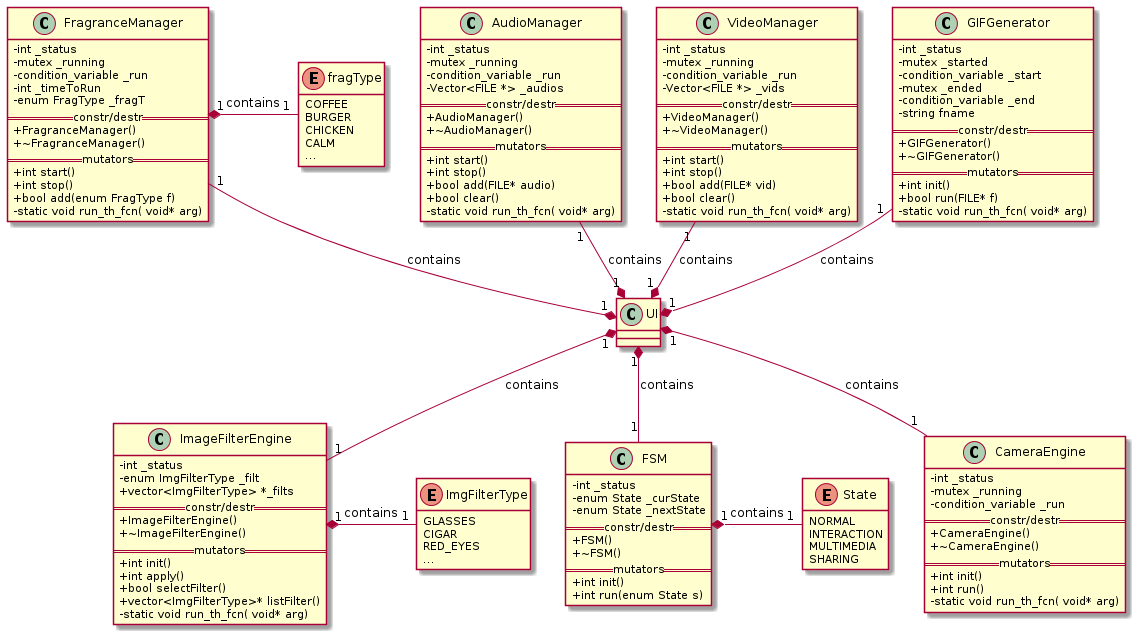

The diagram above was rendered by PlantUML. Its source (embedded in the PNG):
@startuml
'' ---------------- THEMES (some only work on the web server) -----------
''!theme plain
''!theme toy
''!theme spacelab
''!theme mars (does not work)
'' -------------------- Splitting into several files -----------
page 2x2
skinparam pageMargin 10
skinparam pageExternalColor gray
skinparam pageBorderColor black
'' --------------------------------------------------------------
'' remove attributes and methods icons
skinparam classAttributeIconSize 0
'' --------------------------------------------------------------
'' ------- defining elements --------
''interface       interface
'' ------- structures
''class Ad_DB <<(S,#FF7700)struct>>
''class User_DB <<(S,#FF7700)struct>>
''class Station <<(S,#FF7700)struct>>
hide <<struct>> methods
hide enum methods
''hide <<struct>> circle
''class Ad_DB {
''+FILE vid_f
''+fragType frag
''+bool rented
''}
''
''class User_DB{
''+bool admin
''+char* name
''+char* encrypted_pass
''}
''class rxFrame <<(S,lightgrey)struct>>{
''enum frameT header
''size_t len
''void *data
''}
''class dbRsp <<(S,lightgrey)struct>>{
''size_t len
''void *data
''}
''class cmd <<(S,lightgrey)struct>>{
''size_t len
''void *data
''}
' ---------
''
''enum ConnStatus{
''CREATED
''ONLINE
''CLOSED
''ERROR
''}
''
''
''enum frameT{
''DB
''CMD
''}
'' ---------
''
''
'' -------- Classes 
'' APP
''class AppManager{
''    - UIApp uiApp()
''    - UIWidget win()
''}
''class UIApp{
''    == constr/destr ==
''    +UIApp()
''    ~UIApp()
''    == mutators ==
''    void exec()
''}
''    note left of UIApp::exec
''    executes the 
''    UI event loop
''    end note
''class UI{
''  - vector<rxFrame> servRxVec
''  - vector<rxFrame> servTxVec
''  - vector<rxFrame> WebRxVec
''  - vector<rxFrame> WebTxVec
''  - mutex _sockCliAccess
''  - condition_variable _msgRxCli
''  - mutex _sockWebAccess
''  - condition_variable _msgWebCli
''  == constr/destr ==
''  +UI()
''  ~UI()
''  == mutators ==
''  bool init()
''  void show()
''}
''
'' User
''class User{
''  -int _id
''  -string _name
''  -string _email
''  -string _encryptedPass
''  -enum Role _role;
''  == constr/destr ==
''  +User()
''  +User(string name, string email, string pass)
''  +~User()
''  == accessors ==
''  + int id() const
''  + string name() const
''  + string email() const
''  + enum Role role() const
''  + string encryptedPass() const
''  == mutators ==
''  + bool setName(string name)
''  + bool setEmail(string email)
''  + bool setPass(string password)
''  + bool login(string password)
''  + bool logout()
''  == helpers ==
''  + void print() const
''}
''class Admin{
''  -list<User> _users
''  == constr/destr ==
''  +Admin()
''  +Admin(string name, string email, string pass)
''  +~Admin()
''  == accessors ==
''  + list<User> Users() const
''  == mutators ==
''  + bool setRole()
''  + bool addUser(User *user)
''  == helpers ==
''  + bool enableTest(bool enable)
''}
'' Crypt
''class Crypt{
''  -int _key
''  == constr/destr ==
''  +Crypt()
''  +~Crypt()
''  == mutators ==
''  + string encrypt(string msg)
''  + string decrypt(string msg)
''}
''note top of Crypt
''Encrypts strings
''requested by
''multiple classes
''end note
'' COMM MANAGER
''class CommManager{
''  -ConnStatus _status
''  -int _servSock
''  -string _servAddr
''  -int _servPort
''  -int _webSock
''  -string _webAddr
''  -int _webPort
''  -mutex _sockCliAccess
''  -mutex _RxCliAccess
''  -condition_variable _msgRxCli
''  -mutex _sockWebAccess
''  -mutex _RxWebAccess
''  -condition_variable _msgWebLoc
''  == constr/destr ==
''  +CommManager(string addr)
''  +~CommManager()
''  == accessors ==
''  + ConnStatus status() const
''  - string cliAddr() const
''  - int cliPort() const
''  - string webAddr() const
''  - int webPort() const
''  == mutators ==
''  + int run()
''  - static void send_Cli_th_fcn( void* arg)
''  - static void recv_Cli_th_fcn( void* arg)
''  - static void send_Web_th_fcn( void* arg) 
''  - static void recv_Web_th_fcn( void* arg)
''  + int Send(int sd, const void *obj, size_t len);
''  + int Recv(int sd, void *obj, size_t len);
''}
''abstract class Parser{
''  -mutex parseExec
''  -condition_variable parsing
''  == constr/destr ==
''  +Parser()
''  +~Parser()
''  == helpers ==
''  + bool exec(Vector<rxFrame> *v)
''}
''class DBParser{
''  == constr/destr ==
''  +CliParser()
''  +~CliParser()
''  == helpers ==
''  + bool exec(Vector<rxFrame> *db_v)
''}
''class CmdParser{
''  == constr/destr ==
''  +LocalParser()
''  +~LocalParser()
''  == helpers ==
''  + bool exec(Vector<rxFrame> *cmd_v)
''}
''class TwitterParser{
''  == constr/destr ==
''  +LocalParser()
''  +~LocalParser()
''  == helpers ==
''  + bool exec(Vector<rxFrame> *twit_v)
''}
''
''class Post{
''  -int _id
''  -string _msg
''  -FILE* _attach
''  == constr/destr ==
''  +Post()
''  +Post(string msg, FILE* attach)
''  +~Post()
''  == accessors ==
''  + int id() const
''  + string msg() const
''  + FILE* attachment() const
''  == mutators ==
''  + bool setMsg(string msg)
''  + bool attach(FILE* f)
''  == helpers ==
''  + void print() const
''}
''
''abstract class SocialMedia{
''  == constr/destr ==
''  +SocialMedia()
''  +~SocialMedia()
''  == mutators ==
''  + string addPost(Post* p)
''}
''
''class Twitter{
''  -string _consumerKey
''  -string _consumerSecret
''  -string _accessToken
''  -string _tokenSecret
''  ''-Post *_post
''  == constr/destr ==
''  +Twitter()
''  +~Twitter()
''  ''== accessors ==
''  ''+ Post* getPost() const
''  == mutators ==
''  + string addPost(Post* p)
''}
''
''class GestureRecognitionEngine{
''  -int _status
''  -Vector<Gesture> gestures
''  -mutex _gestAcess
''  -condition_variable _gestRx
''  == constr/destr ==
''  +GestureRecognitionEngine()
''  +~GestureRecognitionEngine()
''  == mutators ==
''  + int run()
''  - static void run_th_fcn( void* arg)
''}
''class UserDetectionEngine{
''  -int _status
''  -bool detected
''  -mutex _UDAcess
''  -condition_variable _UDRx
''  == constr/destr ==
''  +UserDetectionEngine()
''  +~UserDetectionEngine()
''  == mutators ==
''  + int init()
''  + int run()
''  - static void run_th_fcn( void* arg)
''}
''
''
'' ----------------
''
'' ----------- Containers
''
'' ----------------
''
'' --------------------------------------------------------------
''
''
'' ---------- Relation between classes -----------
'' Types
'' - extension (inheritance):   <|--
'' - composition: *--
'' - Aggregation: o--
''UIApp "1" *- "1" UI: contains
''UI "1" *- "1" CommManager: contains
''UI "1" *-- "1" User: contains
''UI "1" *-- "1" Admin: contains
''UI "1" *-- "1" Twitter: contains
''UI "1" *-- "1" Post: contains
''CommManager "1" *- "1" ConnStatus: contains
''Admin -l-|> User
''User *-l- Role: contains
''User "1" - "1" Crypt
''UI "1" *-- "1" DBParser: contains
''UI "1" *-- "1" CmdParser: contains
''UI "1" *-- "1" TwitterParser: contains
''UI "1" *-- "1" GestureRecognitionEngine: contains
''UI "1" *-- "1" UserDetectionEngine: contains
''rxFrame "1" *- "1" frameT: contains
''UI "1" *-u- "many" rxFrame: contains
''UI "1" *-u- "many" dbRsp: contains
''UI "1" *-u- "many" cmd: contains
''DBParser --|> Parser
''CmdParser --|> Parser
''TwitterParser --|> Parser
''Twitter --|> SocialMedia

''newpage

enum ImgFilterType{
GLASSES
CIGAR
RED_EYES
...
}
class ImageFilterEngine{
  -int _status
  -enum ImgFilterType _filt
  + vector<ImgFilterType> *_filts
  == constr/destr ==
  +ImageFilterEngine()
  +~ImageFilterEngine()
  == mutators ==
  + int init()
  + int apply()
  + bool selectFilter()
  + vector<ImgFilterType>* listFilter()
  - static void run_th_fcn( void* arg)
}

class GIFGenerator{
  -int _status
  -mutex _started
  -condition_variable _start
  -mutex _ended
  -condition_variable _end
  -string fname
  == constr/destr ==
  +GIFGenerator()
  +~GIFGenerator()
  == mutators ==
  + int init()
  + bool run(FILE* f)
  - static void run_th_fcn( void* arg)
}

class CameraEngine{
  -int _status
  -mutex _running
  -condition_variable _run
  == constr/destr ==
  +CameraEngine()
  +~CameraEngine()
  == mutators ==
  + int init()
  + int run()
  - static void run_th_fcn( void* arg)
}

class FragranceManager{
  -int _status
  -mutex _running
  -condition_variable _run
  -int _timeToRun
  -enum FragType _fragT
  == constr/destr ==
  +FragranceManager()
  +~FragranceManager()
  == mutators ==
  + int start()
  + int stop()
  + bool add(enum FragType f)
  - static void run_th_fcn( void* arg)
}

class VideoManager{
  -int _status
  -mutex _running
  -condition_variable _run
  -Vector<FILE *> _vids
  == constr/destr ==
  +VideoManager()
  +~VideoManager()
  == mutators ==
  + int start()
  + int stop()
  + bool add(FILE* vid)
  + bool clear()
  - static void run_th_fcn( void* arg)
}

class AudioManager{
  -int _status
  -mutex _running
  -condition_variable _run
  -Vector<FILE *> _audios
  == constr/destr ==
  +AudioManager()
  +~AudioManager()
  == mutators ==
  + int start()
  + int stop()
  + bool add(FILE* audio)
  + bool clear()
  - static void run_th_fcn( void* arg)
}

enum State{
NORMAL
INTERACTION
MULTIMEDIA
SHARING
}

class FSM{
  -int _status
  -enum State _curState
  -enum State _nextState
  == constr/destr ==
  +FSM()
  +~FSM()
  == mutators ==
  + int init()
  + int run(enum State s)
}

enum fragType{
COFFEE
BURGER
CHICKEN
CALM
...
}

ImageFilterEngine "1" *- "1" ImgFilterType: contains
FragranceManager "1" *- "1" fragType: contains
FSM "1" *- "1" State: contains
UI "1" *-- "1" FSM: contains
UI "1" *-- "1" ImageFilterEngine: contains
UI "1" *-- "1" CameraEngine: contains
UI "1" *-u- "1" GIFGenerator: contains
UI "1" *-u- "1" VideoManager: contains
UI "1" *-u- "1" AudioManager: contains
UI "1" *-u- "1" FragranceManager: contains
''UIView <|-- UIWindow: inherits

'' ------------------------------

@enduml